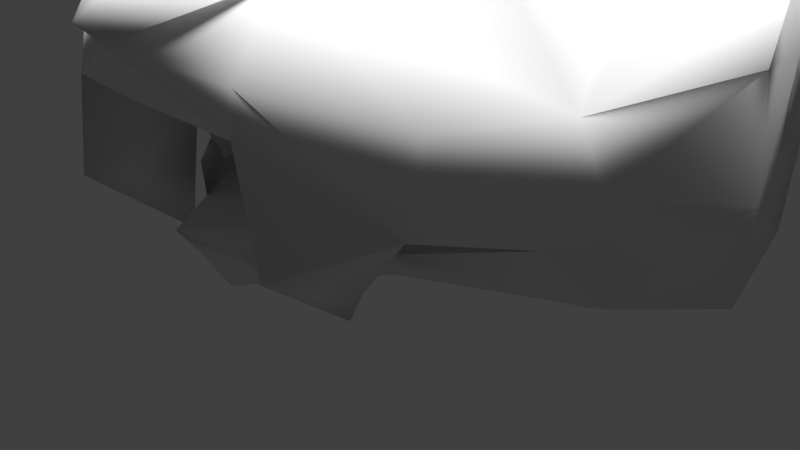 # Source: WolfBrown.blend  (saved by Blender 2.77.0; exported with 4.5.12 LTS)
import bpy
from mathutils import Matrix  # noqa: F401  (used for matrix-valued properties, if any)

bpy.ops.wm.read_factory_settings(use_empty=True)
scene = bpy.context.scene
scene.name = 'Scene'

# ---- collections
col_collection_1 = bpy.data.collections.new('Collection 1'); scene.collection.children.link(col_collection_1)

# ---- materials (node trees are filled in below, after node groups)
mat_material = bpy.data.materials.new('Material')
mat_material.alpha_threshold = 0.0
mat_material.use_transparent_shadow = False
mat_material.roughness = 0.5
mat_material.line_color = (0.0, 0.0, 0.0, 1.0)

# ---- material node trees

# ---- world
world_world = bpy.data.worlds.new('World'); scene.world = world_world
world_world.color = (0.05088, 0.05088, 0.05088)
world_world.use_sun_shadow = False
world_world.sun_shadow_jitter_overblur = 0.0
world_world.cycles.sampling_method = 'MANUAL'

# ---- cameras
cam_camera = bpy.data.cameras.new('Camera')
cam_camera.clip_end = 100.0
cam_camera.lens = 35.0
cam_camera.sensor_width = 32.0
cam_camera.sensor_height = 18.0
cam_camera.ortho_scale = 7.314
cam_camera.dof.focus_distance = 0.0
cam_camera.dof.aperture_fstop = 128.0

# ---- lights
light_hemi_006 = bpy.data.lights.new('Hemi.006', 'SUN')
light_hemi_006.transmission_factor = 0.0
light_hemi_006.angle = 0.1993
light_hemi_006.energy = 1.0
light_hemi_006.shadow_buffer_clip_start = 0.5
light_hemi_006.shadow_soft_size = 0.1
light_hemi_006.shadow_cascade_max_distance = 1000.0
light_hemi_005 = bpy.data.lights.new('Hemi.005', 'SUN')
light_hemi_005.transmission_factor = 0.0
light_hemi_005.angle = 0.1993
light_hemi_005.energy = 1.0
light_hemi_005.shadow_buffer_clip_start = 0.5
light_hemi_005.shadow_soft_size = 0.1
light_hemi_005.shadow_cascade_max_distance = 1000.0
light_hemi_004 = bpy.data.lights.new('Hemi.004', 'SUN')
light_hemi_004.transmission_factor = 0.0
light_hemi_004.angle = 0.1993
light_hemi_004.energy = 1.0
light_hemi_004.shadow_buffer_clip_start = 0.5
light_hemi_004.shadow_soft_size = 0.1
light_hemi_004.shadow_cascade_max_distance = 1000.0
light_hemi_003 = bpy.data.lights.new('Hemi.003', 'SUN')
light_hemi_003.transmission_factor = 0.0
light_hemi_003.angle = 0.1993
light_hemi_003.energy = 1.0
light_hemi_003.shadow_buffer_clip_start = 0.5
light_hemi_003.shadow_soft_size = 0.1
light_hemi_003.shadow_cascade_max_distance = 1000.0
light_hemi_002 = bpy.data.lights.new('Hemi.002', 'SUN')
light_hemi_002.transmission_factor = 0.0
light_hemi_002.angle = 0.1993
light_hemi_002.energy = 1.0
light_hemi_002.shadow_buffer_clip_start = 0.5
light_hemi_002.shadow_soft_size = 0.1
light_hemi_002.shadow_cascade_max_distance = 1000.0
light_hemi_001 = bpy.data.lights.new('Hemi.001', 'SUN')
light_hemi_001.transmission_factor = 0.0
light_hemi_001.angle = 0.1993
light_hemi_001.energy = 1.0
light_hemi_001.shadow_buffer_clip_start = 0.5
light_hemi_001.shadow_soft_size = 0.1
light_hemi_001.shadow_cascade_max_distance = 1000.0
light_hemi = bpy.data.lights.new('Hemi', 'SUN')
light_hemi.transmission_factor = 0.0
light_hemi.angle = 0.1993
light_hemi.energy = 1.0
light_hemi.shadow_buffer_clip_start = 0.5
light_hemi.shadow_soft_size = 0.1
light_hemi.shadow_cascade_max_distance = 1000.0
light_lamp = bpy.data.lights.new('Lamp', 'POINT')
light_lamp.transmission_factor = 0.0
light_lamp.cutoff_distance = 30.0
light_lamp.energy = 100.0
light_lamp.shadow_buffer_clip_start = 1.001
light_lamp.shadow_soft_size = 0.1
light_lamp.shadow_maximum_resolution = 0.006
light_lamp.use_absolute_resolution = True

# ---- meshes
me_cube = bpy.data.meshes.new('Cube')
me_cube.from_pydata([(-2.052, 6.752, 0.6), (-1.358, -0.8863, 0.6), (-0.9, 0.1, 0.0), (-0.9, 5.53, 0.0), (-1.4, 5.03, -1.192e-07), (-1.4, 0.3, -1.192e-07), (-0.1875, -0.7012, 0.2), (-1.049, 7.605, 0.6), (-3.128, 3.368, 0.6), (-3.51, -0.0938, 0.7711), (-2.7, 3.03, -3.576e-07), (-2.7, 0.9, -3.576e-07), (-4.266, 1.051, 0.615), (-3.4, 1.9, -3.576e-07), (-0.9588, 1.877, 6.108), (-2.052, 5.735, 3.489), (-4.287, 1.023, 3.7), (-1.491, 4.42, 4.634), (-1.248, -0.7306, 4.8), (-4.228, 0.9946, 3.1), (-1.509, -2.254, 3.97), (-1.012, -1.659, 2.411), (-1.206, 6.209, 3.939), (-1.278, -1.331, 1.3), (-1.563, -1.066, 1.0), (-3.396, -0.6023, 2.846), (-3.228, 3.081, 3.865), (-2.721, -1.797, 2.834), (-2.209, 6.927, 1.507), (-1.461, -0.3609, 1.5), (-0.1875, -0.7012, 1.3), (-3.541, 3.29, 1.468), (-3.093, -0.5681, 1.437), (-4.321, 1.077, 1.745), (-2.78, 0.2971, 4.099), (-1.254, -1.697, 1.254), (-3.166, 1.372, 4.653), (-0.5276, -1.991, 1.3), (-3.659, -0.5126, 2.161), (-2.472, -1.78, 1.725), (-1.322, 4.525, 4.872), (-1.733, -1.431, 4.109), (-1.414, -2.803, 2.691), (-1.372, -2.713, 3.13), (-0.6146, -1.968, 1.686), (-2.152, -2.017, 1.175), (-1.14, -1.506, 1.686), (-0.8197, -1.61, 1.73), (-0.8207, -1.48, 1.363), (-1.067, -0.5276, 2.4), (-0.6829, 3.476, 5.739), (-0.768, 0.1017, 5.751), (-2.109, 1.398, 5.751), (-2.154, 2.265, 5.619), (-1.639, 0.5719, 5.751), (-1.738, -2.846, 1.429), (-3.125, 0.1507, 3.641), (-2.953, 0.9534, 4.3), (-2.444, 1.012, 4.851), (-1.618, 0.1893, 5.288), (-2.484, -0.5493, 3.857), (-3.115, 0.2621, 4.086), (-2.834, 0.2631, 4.559), (-2.401, 0.05044, 4.932), (-1.46, -0.8579, 4.751), (-1.737, -1.299, 4.258), (-2.922, 0.6921, 4.452), (-2.473, 0.763, 4.84), (-1.767, 0.03957, 5.138), (-0.5264, -1.396, 4.418), (-2.438, -0.5185, 4.175), (-2.253, -0.4903, 4.659), (-0.7276, -2.191, 0.95), (-1.512, -1.662, 0.4213), (-1.294, 7.071, 2.815), (-3.987, 2.188, 2.956), (-3.174, 4.641, 3.148), (-2.288, 7.155, 0.6163), (-1.45, 7.839, 0.692), (-3.66, 3.395, 0.4503), (-1.4, 7.97, 0.9792), (-1.653, 4.503, 4.783), (-3.699, 3.318, 1.744), (-3.896, 3.436, 2.985), (-1.943, 3.306, 5.434), (-2.668, 3.751, 4.623), (-3.1, 4.652, 3.276), (-2.178, 5.562, 3.688), (-1.118, 6.141, 4.106), (-1.439, 7.195, 2.915), (-1.538, 8.212, 1.133), (-2.317, 6.929, 1.803), (-2.587, 6.67, 1.685), (-0.6998, 3.346, 5.916), (-2.453, 2.002, 5.334), (-2.575, 2.261, 5.136), (-1.18, -0.721, 5.026), (-2.852, 3.531, 4.373), (-3.057, 2.334, 4.551), (-3.368, 2.153, 4.121), (-2.341, 2.337, 5.571), (-2.311, 1.753, 5.66), (-3.231, 1.668, 4.642), (-3.3, 2.313, 4.421), (-2.542, 2.16, 5.379), (-2.687, 3.336, 4.901), (-2.625, 2.334, 5.246), (-3.151, 2.371, 4.568), (-3.379, 2.239, 4.253), (-3.002, 3.245, 4.438), (2.052, 6.752, 0.6), (1.358, -0.8863, 0.6), (0.9, 0.1, 0.0), (0.9, 5.53, 0.0), (1.4, 5.03, -1.192e-07), (1.4, 0.3, -1.192e-07), (0.1875, -0.7012, 0.2), (1.049, 7.605, 0.6), (3.128, 3.368, 0.6), (3.51, -0.0938, 0.7711), (2.7, 3.03, -3.576e-07), (2.7, 0.9, -3.576e-07), (4.266, 1.051, 0.615), (3.4, 1.9, -3.576e-07), (0.9588, 1.877, 6.108), (2.052, 5.735, 3.489), (4.287, 1.023, 3.7), (1.491, 4.42, 4.634), (1.248, -0.7306, 4.8), (4.228, 0.9946, 3.1), (1.509, -2.254, 3.97), (1.012, -1.659, 2.411), (1.206, 6.209, 3.939), (1.278, -1.331, 1.3), (1.563, -1.066, 1.0), (3.396, -0.6023, 2.846), (3.228, 3.081, 3.865), (2.721, -1.797, 2.834), (2.209, 6.927, 1.507), (1.461, -0.3609, 1.5), (0.1875, -0.7012, 1.3), (3.541, 3.29, 1.468), (3.093, -0.5681, 1.437), (4.321, 1.077, 1.745), (2.78, 0.2971, 4.099), (1.254, -1.697, 1.254), (3.166, 1.372, 4.653), (0.5276, -1.991, 1.3), (3.659, -0.5126, 2.161), (2.472, -1.78, 1.725), (1.322, 4.525, 4.872), (1.733, -1.431, 4.109), (1.414, -2.803, 2.691), (1.372, -2.713, 3.13), (0.6146, -1.968, 1.686), (2.152, -2.017, 1.175), (1.14, -1.506, 1.686), (0.8197, -1.61, 1.73), (0.8207, -1.48, 1.363), (1.067, -0.5276, 2.4), (0.6829, 3.476, 5.739), (0.768, 0.1017, 5.751), (2.109, 1.398, 5.751), (2.154, 2.265, 5.619), (1.639, 0.5719, 5.751), (1.738, -2.846, 1.429), (3.125, 0.1507, 3.641), (2.953, 0.9534, 4.3), (2.444, 1.012, 4.851), (1.618, 0.1893, 5.288), (2.484, -0.5493, 3.857), (3.115, 0.2621, 4.086), (2.834, 0.2631, 4.559), (2.401, 0.05044, 4.932), (1.46, -0.8579, 4.751), (1.737, -1.299, 4.258), (2.922, 0.6921, 4.452), (2.473, 0.763, 4.84), (1.767, 0.03957, 5.138), (0.5264, -1.396, 4.418), (2.438, -0.5185, 4.175), (2.253, -0.4903, 4.659), (0.7276, -2.191, 0.95), (1.512, -1.662, 0.4213), (1.294, 7.071, 2.815), (3.987, 2.188, 2.956), (3.174, 4.641, 3.148), (2.288, 7.155, 0.6163), (1.45, 7.839, 0.692), (3.66, 3.395, 0.4503), (0.0, 6.743, 3.704), (1.4, 7.97, 0.9792), (0.0, 5.232, -5.679e-09), (0.0, -0.1, 0.0), (0.0, 7.854, 0.6), (0.0, -0.7612, 0.2), (0.0, -2.121, 0.4), (0.0, 1.334, 6.108), (0.0, 6.902, 3.536), (0.0, -2.661, 4.029), (0.0, 5.724, 4.732), (0.0, 8.015, 1.572), (0.0, -0.7612, 1.3), (1.653, 4.503, 4.783), (3.699, 3.318, 1.744), (0.0, -0.8598, 4.851), (0.0, -2.694, 1.3), (0.0, -2.451, 0.95), (0.0, -3.16, 3.325), (3.896, 3.436, 2.985), (0.0, 2.649, 6.216), (0.0, -3.028, 2.817), (1.943, 3.306, 5.434), (2.668, 3.751, 4.623), (0.0, -0.6746, 2.5), (0.0, -1.835, 2.531), (3.1, 4.652, 3.276), (2.178, 5.562, 3.688), (0.0, -0.03983, 5.751), (0.0, 4.344, 5.739), (0.0, 5.288, 5.232), (0.0, -1.318, 4.32), (0.0, 5.875, 4.6), (0.0, 7.954, 1.812), (0.0, -3.392, 3.57), (1.118, 6.141, 4.106), (0.0, 8.083, 0.5745), (1.439, 7.195, 2.915), (1.538, 8.212, 1.133), (2.317, 6.929, 1.803), (2.587, 6.67, 1.685), (0.6998, 3.346, 5.916), (0.0, 4.235, 5.916), (2.453, 2.002, 5.334), (2.575, 2.261, 5.136), (1.18, -0.721, 5.026), (2.852, 3.531, 4.373), (3.057, 2.334, 4.551), (3.368, 2.153, 4.121), (2.341, 2.337, 5.571), (2.311, 1.753, 5.66), (3.231, 1.668, 4.642), (3.3, 2.313, 4.421), (2.542, 2.16, 5.379), (2.687, 3.336, 4.901), (2.625, 2.334, 5.246), (3.151, 2.371, 4.568), (3.379, 2.239, 4.253), (3.002, 3.245, 4.438)], [], [(192, 193, 2, 3), (33, 32, 38), (10, 11, 13), (193, 195, 6, 2), (7, 3, 4, 0), (194, 192, 3, 7), (2, 6, 1, 5), (3, 2, 5, 4), (5, 1, 9, 11), (1, 196, 72), (4, 5, 11, 10), (0, 4, 10, 8), (72, 207, 206, 37), (8, 10, 13, 12), (11, 9, 12, 13), (89, 91, 15, 22), (7, 0, 77, 78), (23, 37, 44, 46), (23, 48, 29), (48, 23, 46, 47), (30, 29, 48), (32, 24, 29), (48, 37, 30), (17, 222, 88), (24, 72, 37, 23), (44, 47, 46), (21, 215, 211, 42), (25, 38, 27), (42, 211, 208, 43), (43, 208, 20), (27, 43, 20), (39, 42, 43, 27), (39, 45, 55), (41, 221, 69, 65), (33, 38, 19), (19, 38, 25, 16), (76, 31, 82), (6, 195, 196), (76, 26, 86), (29, 24, 23), (22, 15, 17), (25, 27, 20, 60), (22, 17, 88), (84, 17, 81), (202, 30, 37, 206), (26, 16, 99), (16, 25, 56, 57, 36), (221, 18, 64, 69), (1, 6, 196), (198, 22, 88, 190), (36, 57, 58), (29, 30, 49), (37, 48, 47, 44), (18, 205, 96), (56, 34, 62, 61), (17, 50, 40), (30, 202, 214, 49), (232, 93, 14, 210), (9, 1, 24, 32), (29, 49, 21, 39), (32, 29, 39), (49, 214, 215, 21), (53, 52, 14), (50, 53, 14), (51, 218, 197, 14), (50, 14, 93), (54, 51, 14), (52, 54, 14), (0, 8, 79, 77), (82, 75, 83), (18, 221, 205), (20, 221, 41), (18, 59, 68, 64), (59, 58, 67, 68), (221, 20, 199), (60, 20, 41), (60, 34, 56), (56, 25, 60), (65, 69, 64), (62, 71, 63), (63, 71, 68), (67, 66, 62, 63), (66, 61, 62), (68, 67, 63), (62, 70, 71), (34, 60, 70, 62), (57, 56, 61, 66), (58, 57, 66, 67), (194, 7, 78, 226), (71, 65, 64), (68, 71, 64), (71, 70, 65), (89, 22, 198, 223), (196, 207, 72), (35, 55, 73), (21, 42, 55, 35), (42, 39, 55), (39, 21, 35, 45), (55, 45, 73), (45, 35, 73), (41, 65, 70, 60), (38, 32, 39, 27), (20, 208, 224), (20, 224, 199), (80, 28, 90), (8, 12, 79), (33, 19, 75), (201, 90, 74), (90, 28, 74), (28, 31, 92), (201, 74, 89, 223), (26, 75, 19, 16), (220, 40, 50, 219), (222, 17, 40, 200), (12, 9, 33), (226, 78, 80, 201), (210, 14, 197), (77, 79, 31, 28), (78, 77, 28, 80), (79, 12, 33, 31), (75, 31, 33), (32, 33, 9), (72, 24, 1), (26, 99, 97), (76, 28, 92), (85, 87, 26, 97), (28, 76, 91), (190, 88, 222), (31, 75, 82), (74, 28, 91, 89), (85, 84, 81), (94, 52, 101, 104), (87, 86, 26), (91, 76, 15), (201, 80, 90), (87, 85, 81), (83, 75, 26), (219, 50, 93, 232), (200, 40, 220), (26, 76, 83), (82, 83, 76), (53, 50, 84), (92, 31, 76), (98, 97, 109, 107), (84, 50, 17), (17, 15, 87, 81), (36, 94, 95, 98), (15, 76, 86, 87), (85, 95, 106, 105), (85, 53, 84), (95, 85, 98), (101, 100, 104), (96, 205, 218, 51), (36, 58, 59, 54, 52), (59, 96, 51, 54), (59, 18, 96), (95, 94, 104, 106), (94, 36, 52), (97, 99, 108, 109), (53, 85, 105, 100), (97, 98, 85), (52, 53, 100, 101), (100, 105, 106), (36, 99, 16), (103, 108, 102), (106, 104, 100), (107, 103, 102), (103, 109, 108), (107, 109, 103), (99, 36, 102, 108), (36, 98, 107, 102), (192, 113, 112, 193), (143, 148, 142), (120, 123, 121), (193, 112, 116, 195), (117, 110, 114, 113), (194, 117, 113, 192), (112, 115, 111, 116), (113, 114, 115, 112), (115, 121, 119, 111), (111, 182, 196), (114, 120, 121, 115), (110, 118, 120, 114), (182, 147, 206, 207), (118, 122, 123, 120), (121, 123, 122, 119), (227, 132, 125, 229), (117, 188, 187, 110), (133, 156, 154, 147), (133, 139, 158), (158, 157, 156, 133), (140, 158, 139), (142, 139, 134), (158, 140, 147), (127, 225, 222), (134, 133, 147, 182), (154, 156, 157), (131, 152, 211, 215), (135, 137, 148), (152, 153, 208, 211), (153, 130, 208), (137, 130, 153), (149, 137, 153, 152), (149, 165, 155), (151, 175, 179, 221), (143, 129, 148), (129, 126, 135, 148), (186, 204, 141), (116, 196, 195), (186, 216, 136), (139, 133, 134), (132, 127, 125), (135, 170, 130, 137), (132, 225, 127), (212, 203, 127), (202, 206, 147, 140), (136, 238, 126), (126, 146, 167, 166, 135), (221, 179, 174, 128), (111, 196, 116), (198, 190, 225, 132), (146, 168, 167), (139, 159, 140), (147, 154, 157, 158), (128, 235, 205), (166, 171, 172, 144), (127, 150, 160), (140, 159, 214, 202), (232, 210, 124, 231), (119, 142, 134, 111), (139, 149, 131, 159), (142, 149, 139), (159, 131, 215, 214), (163, 124, 162), (160, 124, 163), (161, 124, 197, 218), (160, 231, 124), (164, 124, 161), (162, 124, 164), (110, 187, 189, 118), (204, 209, 185), (128, 205, 221), (130, 151, 221), (128, 174, 178, 169), (169, 178, 177, 168), (221, 199, 130), (170, 151, 130), (170, 166, 144), (166, 170, 135), (175, 174, 179), (172, 173, 181), (173, 178, 181), (177, 173, 172, 176), (176, 172, 171), (178, 173, 177), (172, 181, 180), (144, 172, 180, 170), (167, 176, 171, 166), (168, 177, 176, 167), (194, 226, 188, 117), (181, 174, 175), (178, 174, 181), (181, 175, 180), (227, 223, 198, 132), (196, 182, 207), (145, 183, 165), (131, 145, 165, 152), (152, 165, 149), (149, 155, 145, 131), (165, 183, 155), (155, 183, 145), (151, 170, 180, 175), (148, 137, 149, 142), (130, 224, 208), (130, 199, 224), (191, 228, 138), (118, 189, 122), (143, 185, 129), (201, 184, 228), (228, 184, 138), (138, 230, 141), (201, 223, 227, 184), (136, 126, 129, 185), (220, 219, 160, 150), (222, 200, 150, 127), (122, 143, 119), (226, 201, 191, 188), (210, 197, 124), (187, 138, 141, 189), (188, 191, 138, 187), (189, 141, 143, 122), (185, 143, 141), (142, 119, 143), (182, 111, 134), (136, 236, 238), (186, 230, 138), (213, 236, 136, 217), (138, 229, 186), (190, 222, 225), (141, 204, 185), (184, 227, 229, 138), (213, 203, 212), (233, 243, 240, 162), (217, 136, 216), (229, 125, 186), (201, 228, 191), (217, 203, 213), (209, 136, 185), (219, 232, 231, 160), (200, 220, 150), (136, 209, 186), (204, 186, 209), (163, 212, 160), (230, 186, 141), (237, 246, 248, 236), (212, 127, 160), (127, 203, 217, 125), (146, 237, 234, 233), (125, 217, 216, 186), (213, 244, 245, 234), (213, 212, 163), (234, 237, 213), (240, 243, 239), (235, 161, 218, 205), (146, 162, 164, 169, 168), (169, 164, 161, 235), (169, 235, 128), (234, 245, 243, 233), (233, 162, 146), (236, 248, 247, 238), (163, 239, 244, 213), (236, 213, 237), (162, 240, 239, 163), (239, 245, 244), (146, 126, 238), (242, 241, 247), (245, 239, 243), (246, 241, 242), (242, 247, 248), (246, 242, 248), (238, 247, 241, 146), (146, 241, 246, 237)])
me_cube.polygons.foreach_set('use_smooth', [True] * 342)
_uv = me_cube.uv_layers.new(name='UVMap')
_uv.uv.foreach_set('vector', [0.1631, 0.5789, 0.1631, 0.5789, 0.1631, 0.5789, 0.1631, 0.5789, 0.1631, 0.579, 0.1631, 0.579, 0.1631, 0.579, 0.1631, 0.5789, 0.1631, 0.5789, 0.1631, 0.5789, 0.1631, 0.5789, 0.1631, 0.5789, 0.1631, 0.5789, 0.1631, 0.5789, 0.1631, 0.5789, 0.1631, 0.5789, 0.1631, 0.5789, 0.1631, 0.5789, 0.1631, 0.5789, 0.1631, 0.5789, 0.1631, 0.5789, 0.1631, 0.5789, 0.1631, 0.5789, 0.1631, 0.5789, 0.1631, 0.5789, 0.1631, 0.5789, 0.1631, 0.5789, 0.1631, 0.5789, 0.1631, 0.5789, 0.1631, 0.5789, 0.1631, 0.5789, 0.1631, 0.5789, 0.1631, 0.5789, 0.1631, 0.5789, 0.1631, 0.5789, 0.1631, 0.5789, 0.1631, 0.5789, 0.1631, 0.5789, 0.1631, 0.5789, 0.1631, 0.5789, 0.1631, 0.5789, 0.1631, 0.5789, 0.1631, 0.5789, 0.1631, 0.5789, 0.1631, 0.5789, 0.1631, 0.5789, 0.1631, 0.5789, 0.1631, 0.5789, 0.1631, 0.5789, 0.1631, 0.5789, 0.1631, 0.5789, 0.1631, 0.5789, 0.1631, 0.5789, 0.1631, 0.5789, 0.1631, 0.5789, 0.1631, 0.5789, 0.1631, 0.5789, 0.1631, 0.579, 0.1631, 0.579, 0.1631, 0.579, 0.1631, 0.579, 0.1631, 0.5789, 0.1631, 0.5789, 0.1631, 0.5789, 0.1631, 0.5789, 0.03968, 0.6134, 0.03967, 0.6134, 0.03968, 0.6134, 0.03968, 0.6134, 0.8313, 0.9872, 0.8313, 0.9872, 0.8313, 0.9872, 0.03968, 0.6134, 0.03968, 0.6134, 0.03968, 0.6134, 0.03968, 0.6134, 0.8313, 0.9872, 0.8313, 0.9872, 0.8313, 0.9872, 0.831, 0.988, 0.831, 0.988, 0.831, 0.988, 0.3561, 0.9108, 0.356, 0.9108, 0.3561, 0.9108, 0.1631, 0.579, 0.1631, 0.579, 0.1631, 0.579, 0.1631, 0.5789, 0.1631, 0.5789, 0.1631, 0.5789, 0.1631, 0.5789, 0.03968, 0.6134, 0.03968, 0.6134, 0.03968, 0.6134, 0.8311, 0.987, 0.8311, 0.987, 0.8311, 0.987, 0.8311, 0.987, 0.1631, 0.579, 0.1631, 0.579, 0.1631, 0.579, 0.1631, 0.579, 0.1631, 0.579, 0.1631, 0.579, 0.1631, 0.579, 0.1631, 0.579, 0.1631, 0.579, 0.1631, 0.579, 0.1631, 0.579, 0.1631, 0.579, 0.1631, 0.579, 0.1631, 0.579, 0.1631, 0.579, 0.1631, 0.579, 0.1631, 0.579, 0.0397, 0.6134, 0.03971, 0.6134, 0.03971, 0.6134, 0.2617, 0.6307, 0.2617, 0.6307, 0.2617, 0.6307, 0.2617, 0.6307, 0.1631, 0.579, 0.1631, 0.579, 0.1631, 0.579, 0.1631, 0.579, 0.1631, 0.579, 0.1631, 0.579, 0.1631, 0.579, 0.268, 0.6267, 0.268, 0.6267, 0.268, 0.6267, 0.1631, 0.5789, 0.1631, 0.5789, 0.1631, 0.5789, 0.268, 0.6267, 0.268, 0.6267, 0.268, 0.6267, 0.1631, 0.5789, 0.1631, 0.5789, 0.1631, 0.5789, 0.1631, 0.579, 0.1631, 0.579, 0.1631, 0.579, 0.1631, 0.579, 0.1631, 0.579, 0.1631, 0.579, 0.1631, 0.579, 0.268, 0.6267, 0.268, 0.6267, 0.268, 0.6267, 0.268, 0.6267, 0.268, 0.6267, 0.268, 0.6267, 0.3561, 0.9108, 0.3561, 0.9108, 0.356, 0.9108, 0.356, 0.9108, 0.1631, 0.579, 0.1631, 0.579, 0.1631, 0.579, 0.1631, 0.579, 0.1631, 0.579, 0.1631, 0.579, 0.1631, 0.579, 0.1631, 0.579, 0.2617, 0.6307, 0.2617, 0.6308, 0.2617, 0.6308, 0.2617, 0.6307, 0.1631, 0.5789, 0.1631, 0.5789, 0.1631, 0.5789, 0.268, 0.6267, 0.268, 0.6267, 0.268, 0.6267, 0.268, 0.6267, 0.1631, 0.579, 0.1631, 0.579, 0.1631, 0.579, 0.8313, 0.9872, 0.8313, 0.9872, 0.8313, 0.9872, 0.03967, 0.6134, 0.03968, 0.6134, 0.03968, 0.6134, 0.03968, 0.6134, 0.2751, 0.6259, 0.2751, 0.6259, 0.2751, 0.6259, 0.2617, 0.6307, 0.2617, 0.6307, 0.2617, 0.6308, 0.2617, 0.6307, 0.268, 0.6267, 0.268, 0.6267, 0.268, 0.6267, 0.8313, 0.9872, 0.8313, 0.9872, 0.8313, 0.9872, 0.8313, 0.9872, 0.1631, 0.579, 0.1631, 0.579, 0.1631, 0.579, 0.1631, 0.579, 0.1631, 0.5789, 0.1631, 0.5789, 0.1631, 0.5789, 0.1631, 0.5789, 0.8313, 0.9872, 0.8313, 0.9872, 0.8313, 0.9872, 0.8313, 0.9872, 0.8303, 0.9878, 0.8303, 0.9877, 0.8303, 0.9878, 0.8313, 0.9872, 0.8313, 0.9872, 0.8313, 0.9872, 0.8313, 0.9872, 0.1631, 0.579, 0.1631, 0.579, 0.1631, 0.579, 0.1631, 0.579, 0.1631, 0.579, 0.1631, 0.579, 0.1631, 0.579, 0.1631, 0.579, 0.1631, 0.579, 0.1631, 0.579, 0.268, 0.6267, 0.268, 0.6267, 0.268, 0.6267, 0.1631, 0.579, 0.1631, 0.579, 0.1631, 0.579, 0.1631, 0.579, 0.1631, 0.579, 0.1631, 0.579, 0.1631, 0.5789, 0.1631, 0.5789, 0.1631, 0.5789, 0.1631, 0.5789, 0.1631, 0.579, 0.1631, 0.579, 0.1631, 0.579, 0.1631, 0.579, 0.1631, 0.579, 0.1631, 0.579, 0.1631, 0.579, 0.1631, 0.579, 0.1631, 0.579, 0.2617, 0.6308, 0.2617, 0.6308, 0.2617, 0.6308, 0.2617, 0.6308, 0.2617, 0.6308, 0.2617, 0.6308, 0.2617, 0.6308, 0.2617, 0.6308, 0.1631, 0.579, 0.1631, 0.579, 0.1631, 0.579, 0.1631, 0.579, 0.1631, 0.579, 0.1631, 0.579, 0.1631, 0.579, 0.1631, 0.579, 0.1631, 0.579, 0.1631, 0.579, 0.1631, 0.579, 0.1631, 0.579, 0.08101, 0.5408, 0.08101, 0.5408, 0.08101, 0.5408, 0.081, 0.5408, 0.081, 0.5408, 0.081, 0.5408, 0.081, 0.5408, 0.081, 0.5408, 0.081, 0.5408, 0.081, 0.5408, 0.081, 0.5408, 0.081, 0.5408, 0.081, 0.5408, 0.081, 0.5408, 0.081, 0.5408, 0.081, 0.5408, 0.081, 0.5408, 0.081, 0.5408, 0.081, 0.5408, 0.08089, 0.5406, 0.08089, 0.5406, 0.08089, 0.5406, 0.2617, 0.6307, 0.2617, 0.6307, 0.2617, 0.6307, 0.2617, 0.6308, 0.2617, 0.6308, 0.2617, 0.6307, 0.2617, 0.6307, 0.2617, 0.6308, 0.2617, 0.6308, 0.2617, 0.6308, 0.2617, 0.6308, 0.2617, 0.6308, 0.1631, 0.5789, 0.1631, 0.5789, 0.1631, 0.5789, 0.1631, 0.5789, 0.08089, 0.5406, 0.08089, 0.5406, 0.08089, 0.5406, 0.081, 0.5408, 0.081, 0.5408, 0.08101, 0.5408, 0.081, 0.5408, 0.081, 0.5408, 0.08101, 0.5408, 0.1631, 0.579, 0.1631, 0.579, 0.1631, 0.579, 0.1631, 0.579, 0.1631, 0.5789, 0.1631, 0.5789, 0.1631, 0.5789, 0.03971, 0.6134, 0.03971, 0.6134, 0.03971, 0.6134, 0.03972, 0.6134, 0.03973, 0.6134, 0.03971, 0.6134, 0.03971, 0.6134, 0.03973, 0.6134, 0.03971, 0.6134, 0.03971, 0.6134, 0.0397, 0.6134, 0.03972, 0.6134, 0.03971, 0.6134, 0.03971, 0.6134, 0.03971, 0.6134, 0.03971, 0.6134, 0.03971, 0.6134, 0.03971, 0.6134, 0.03971, 0.6134, 0.03971, 0.6134, 0.2617, 0.6307, 0.2617, 0.6307, 0.2617, 0.6307, 0.2617, 0.6307, 0.1631, 0.579, 0.1631, 0.579, 0.1631, 0.579, 0.1631, 0.579, 0.1712, 0.6104, 0.1713, 0.6104, 0.1713, 0.6104, 0.2626, 0.628, 0.2626, 0.628, 0.2626, 0.628, 0.268, 0.6267, 0.268, 0.6267, 0.268, 0.6267, 0.1631, 0.5789, 0.1631, 0.5789, 0.1631, 0.5789, 0.1631, 0.579, 0.1631, 0.579, 0.1631, 0.579, 0.1631, 0.5789, 0.1631, 0.5789, 0.1631, 0.5789, 0.1631, 0.5789, 0.1631, 0.5789, 0.1631, 0.5789, 0.2679, 0.6266, 0.2679, 0.6266, 0.2679, 0.6266, 0.268, 0.6267, 0.268, 0.6267, 0.268, 0.6267, 0.268, 0.6267, 0.1631, 0.579, 0.1631, 0.579, 0.1631, 0.579, 0.1631, 0.579, 0.1631, 0.579, 0.1631, 0.579, 0.1631, 0.579, 0.1631, 0.579, 0.268, 0.6267, 0.268, 0.6267, 0.268, 0.6267, 0.268, 0.6267, 0.1631, 0.5789, 0.1631, 0.5789, 0.1631, 0.5789, 0.1631, 0.5789, 0.1631, 0.5789, 0.1631, 0.5789, 0.1631, 0.5789, 0.1631, 0.579, 0.1631, 0.579, 0.1631, 0.579, 0.1631, 0.5789, 0.1631, 0.5789, 0.1631, 0.5789, 0.1631, 0.5789, 0.1631, 0.5789, 0.1631, 0.5789, 0.1631, 0.5789, 0.1631, 0.5789, 0.1631, 0.5789, 0.1631, 0.5789, 0.1631, 0.5789, 0.1631, 0.5789, 0.1631, 0.5789, 0.1631, 0.5789, 0.1631, 0.5789, 0.1631, 0.5789, 0.1631, 0.5789, 0.1631, 0.5789, 0.1631, 0.5789, 0.1631, 0.5789, 0.1631, 0.5789, 0.1631, 0.579, 0.1631, 0.579, 0.1631, 0.579, 0.2679, 0.6266, 0.2679, 0.6266, 0.2679, 0.6266, 0.1631, 0.579, 0.1631, 0.579, 0.1631, 0.579, 0.1631, 0.579, 0.268, 0.6267, 0.268, 0.6267, 0.268, 0.6267, 0.1631, 0.579, 0.1631, 0.579, 0.1631, 0.579, 0.268, 0.6267, 0.268, 0.6267, 0.268, 0.6267, 0.268, 0.6267, 0.268, 0.6267, 0.268, 0.6267, 0.268, 0.6267, 0.1631, 0.579, 0.1631, 0.579, 0.1631, 0.579, 0.2675, 0.6285, 0.2675, 0.6285, 0.2675, 0.6285, 0.2675, 0.6285, 0.1631, 0.579, 0.1631, 0.579, 0.1631, 0.579, 0.1631, 0.579, 0.1631, 0.579, 0.1631, 0.579, 0.268, 0.6267, 0.268, 0.6267, 0.268, 0.6267, 0.1631, 0.579, 0.1631, 0.579, 0.1631, 0.579, 0.1631, 0.579, 0.1631, 0.579, 0.1631, 0.579, 0.268, 0.6267, 0.268, 0.6267, 0.268, 0.6267, 0.268, 0.6267, 0.1631, 0.579, 0.1631, 0.579, 0.1631, 0.579, 0.1631, 0.579, 0.1631, 0.579, 0.1631, 0.579, 0.1631, 0.579, 0.1631, 0.579, 0.1631, 0.579, 0.1631, 0.579, 0.1631, 0.579, 0.1631, 0.579, 0.1631, 0.5789, 0.1631, 0.5789, 0.1631, 0.5789, 0.2659, 0.6012, 0.2659, 0.6012, 0.2659, 0.6012, 0.2659, 0.6012, 0.1631, 0.579, 0.1631, 0.579, 0.1631, 0.579, 0.268, 0.6267, 0.268, 0.6267, 0.268, 0.6267, 0.268, 0.6267, 0.1631, 0.579, 0.1631, 0.579, 0.1631, 0.579, 0.1631, 0.579, 0.268, 0.6267, 0.268, 0.6267, 0.268, 0.6267, 0.268, 0.6267, 0.2675, 0.6285, 0.2675, 0.6285, 0.2675, 0.6285, 0.2675, 0.6285, 0.1631, 0.579, 0.1631, 0.579, 0.1631, 0.579, 0.1631, 0.579, 0.1631, 0.579, 0.1631, 0.579, 0.1307, 0.5921, 0.1307, 0.5921, 0.1307, 0.5921, 0.1631, 0.579, 0.1631, 0.579, 0.1631, 0.579, 0.1631, 0.579, 0.1631, 0.579, 0.1631, 0.579, 0.1631, 0.579, 0.1631, 0.579, 0.1631, 0.579, 0.1631, 0.579, 0.1631, 0.579, 0.1631, 0.579, 0.1631, 0.579, 0.2751, 0.6258, 0.2751, 0.6258, 0.2751, 0.6258, 0.2675, 0.6285, 0.2675, 0.6285, 0.2675, 0.6285, 0.2675, 0.6285, 0.1631, 0.579, 0.1631, 0.579, 0.1631, 0.579, 0.2659, 0.6012, 0.2659, 0.6012, 0.2659, 0.6012, 0.2659, 0.6012, 0.2675, 0.6285, 0.2675, 0.6285, 0.2675, 0.6285, 0.2675, 0.6285, 0.1631, 0.579, 0.1631, 0.579, 0.1631, 0.579, 0.2675, 0.6285, 0.2675, 0.6285, 0.2675, 0.6285, 0.2675, 0.6285, 0.1307, 0.5921, 0.1307, 0.5921, 0.1307, 0.5921, 0.1631, 0.579, 0.1631, 0.579, 0.1631, 0.579, 0.1307, 0.5921, 0.1307, 0.5921, 0.1307, 0.5921, 0.1307, 0.5921, 0.1307, 0.5921, 0.1307, 0.5921, 0.1307, 0.5921, 0.1307, 0.5921, 0.1307, 0.5921, 0.1307, 0.5921, 0.1307, 0.5921, 0.1307, 0.5921, 0.1307, 0.5921, 0.1307, 0.5921, 0.1307, 0.5921, 0.2659, 0.6012, 0.2659, 0.6012, 0.2659, 0.6012, 0.2659, 0.6012, 0.2659, 0.6012, 0.2659, 0.6012, 0.2659, 0.6012, 0.2659, 0.6012, 0.1631, 0.5789, 0.1631, 0.5789, 0.1631, 0.5789, 0.1631, 0.5789, 0.1631, 0.579, 0.1631, 0.579, 0.1631, 0.579, 0.1631, 0.5789, 0.1631, 0.5789, 0.1631, 0.5789, 0.1631, 0.5789, 0.1631, 0.5789, 0.1631, 0.5789, 0.1631, 0.5789, 0.1631, 0.5789, 0.1631, 0.5789, 0.1631, 0.5789, 0.1631, 0.5789, 0.1631, 0.5789, 0.1631, 0.5789, 0.1631, 0.5789, 0.1631, 0.5789, 0.1631, 0.5789, 0.1631, 0.5789, 0.1631, 0.5789, 0.1631, 0.5789, 0.1631, 0.5789, 0.1631, 0.5789, 0.1631, 0.5789, 0.1631, 0.5789, 0.1631, 0.5789, 0.1631, 0.5789, 0.1631, 0.5789, 0.1631, 0.5789, 0.1631, 0.5789, 0.1631, 0.5789, 0.1631, 0.5789, 0.1631, 0.5789, 0.1631, 0.5789, 0.1631, 0.5789, 0.1631, 0.5789, 0.1631, 0.5789, 0.1631, 0.5789, 0.1631, 0.5789, 0.1631, 0.5789, 0.1631, 0.5789, 0.1631, 0.5789, 0.1631, 0.5789, 0.1631, 0.5789, 0.1631, 0.5789, 0.1631, 0.5789, 0.1631, 0.5789, 0.1631, 0.5789, 0.1631, 0.5789, 0.1631, 0.5789, 0.1631, 0.5789, 0.1631, 0.5789, 0.1631, 0.579, 0.1631, 0.579, 0.1631, 0.579, 0.1631, 0.579, 0.1631, 0.5789, 0.1631, 0.5789, 0.1631, 0.5789, 0.1631, 0.5789, 0.03968, 0.6134, 0.03968, 0.6134, 0.03968, 0.6134, 0.03967, 0.6134, 0.8313, 0.9872, 0.8313, 0.9872, 0.8313, 0.9872, 0.03968, 0.6134, 0.03968, 0.6134, 0.03968, 0.6134, 0.03968, 0.6134, 0.8313, 0.9872, 0.8313, 0.9872, 0.8313, 0.9872, 0.831, 0.988, 0.831, 0.988, 0.831, 0.988, 0.3561, 0.9108, 0.3561, 0.9108, 0.356, 0.9108, 0.1631, 0.579, 0.1631, 0.579, 0.1631, 0.579, 0.1631, 0.5789, 0.1631, 0.5789, 0.1631, 0.5789, 0.1631, 0.5789, 0.03968, 0.6134, 0.03968, 0.6134, 0.03968, 0.6134, 0.8311, 0.987, 0.8311, 0.987, 0.8311, 0.987, 0.8311, 0.987, 0.1631, 0.579, 0.1631, 0.579, 0.1631, 0.579, 0.1631, 0.579, 0.1631, 0.579, 0.1631, 0.579, 0.1631, 0.579, 0.1631, 0.579, 0.1631, 0.579, 0.1631, 0.579, 0.1631, 0.579, 0.1631, 0.579, 0.1631, 0.579, 0.1631, 0.579, 0.1631, 0.579, 0.1631, 0.579, 0.1631, 0.579, 0.0397, 0.6134, 0.03971, 0.6134, 0.03971, 0.6134, 0.2617, 0.6307, 0.2617, 0.6307, 0.2617, 0.6307, 0.2617, 0.6307, 0.1631, 0.579, 0.1631, 0.579, 0.1631, 0.579, 0.1631, 0.579, 0.1631, 0.579, 0.1631, 0.579, 0.1631, 0.579, 0.268, 0.6267, 0.268, 0.6267, 0.268, 0.6267, 0.1631, 0.5789, 0.1631, 0.5789, 0.1631, 0.5789, 0.268, 0.6267, 0.268, 0.6267, 0.268, 0.6267, 0.1631, 0.5789, 0.1631, 0.5789, 0.1631, 0.5789, 0.1631, 0.579, 0.1631, 0.579, 0.1631, 0.579, 0.1631, 0.579, 0.1631, 0.579, 0.1631, 0.579, 0.1631, 0.579, 0.268, 0.6267, 0.268, 0.6267, 0.268, 0.6267, 0.268, 0.6267, 0.268, 0.6267, 0.268, 0.6267, 0.3561, 0.9108, 0.356, 0.9108, 0.356, 0.9108, 0.3561, 0.9108, 0.1631, 0.579, 0.1631, 0.579, 0.1631, 0.579, 0.1631, 0.579, 0.1631, 0.579, 0.1631, 0.579, 0.1631, 0.579, 0.1631, 0.579, 0.2617, 0.6307, 0.2617, 0.6307, 0.2617, 0.6308, 0.2617, 0.6308, 0.1631, 0.5789, 0.1631, 0.5789, 0.1631, 0.5789, 0.268, 0.6267, 0.268, 0.6267, 0.268, 0.6267, 0.268, 0.6267, 0.1631, 0.579, 0.1631, 0.579, 0.1631, 0.579, 0.8313, 0.9872, 0.8313, 0.9872, 0.8313, 0.9872, 0.03967, 0.6134, 0.03968, 0.6134, 0.03968, 0.6134, 0.03968, 0.6134, 0.2751, 0.6259, 0.2751, 0.6259, 0.2751, 0.6259, 0.2617, 0.6307, 0.2617, 0.6307, 0.2617, 0.6308, 0.2617, 0.6307, 0.268, 0.6267, 0.268, 0.6267, 0.268, 0.6267, 0.8313, 0.9872, 0.8313, 0.9872, 0.8313, 0.9872, 0.8313, 0.9872, 0.1631, 0.579, 0.1631, 0.579, 0.1631, 0.579, 0.1631, 0.579, 0.1631, 0.5789, 0.1631, 0.5789, 0.1631, 0.5789, 0.1631, 0.5789, 0.8313, 0.9872, 0.8313, 0.9872, 0.8313, 0.9872, 0.8313, 0.9872, 0.8303, 0.9878, 0.8303, 0.9878, 0.8303, 0.9877, 0.8313, 0.9872, 0.8313, 0.9872, 0.8313, 0.9872, 0.8313, 0.9872, 0.1631, 0.579, 0.1631, 0.579, 0.1631, 0.579, 0.1631, 0.579, 0.1631, 0.579, 0.1631, 0.579, 0.1631, 0.579, 0.1631, 0.579, 0.1631, 0.579, 0.1631, 0.579, 0.268, 0.6267, 0.268, 0.6267, 0.268, 0.6267, 0.1631, 0.579, 0.1631, 0.579, 0.1631, 0.579, 0.1631, 0.579, 0.1631, 0.579, 0.1631, 0.579, 0.1631, 0.5789, 0.1631, 0.5789, 0.1631, 0.5789, 0.1631, 0.5789, 0.1631, 0.579, 0.1631, 0.579, 0.1631, 0.579, 0.1631, 0.579, 0.1631, 0.579, 0.1631, 0.579, 0.1631, 0.579, 0.1631, 0.579, 0.1631, 0.579, 0.2617, 0.6308, 0.2617, 0.6308, 0.2617, 0.6308, 0.2617, 0.6308, 0.2617, 0.6308, 0.2617, 0.6308, 0.2617, 0.6308, 0.2617, 0.6308, 0.1631, 0.579, 0.1631, 0.579, 0.1631, 0.579, 0.1631, 0.579, 0.1631, 0.579, 0.1631, 0.579, 0.1631, 0.579, 0.1631, 0.579, 0.1631, 0.579, 0.1631, 0.579, 0.1631, 0.579, 0.1631, 0.579, 0.08101, 0.5408, 0.08101, 0.5408, 0.08101, 0.5408, 0.081, 0.5408, 0.081, 0.5408, 0.081, 0.5408, 0.081, 0.5408, 0.081, 0.5408, 0.081, 0.5408, 0.081, 0.5408, 0.081, 0.5408, 0.081, 0.5408, 0.081, 0.5408, 0.081, 0.5408, 0.081, 0.5408, 0.081, 0.5408, 0.081, 0.5408, 0.081, 0.5408, 0.081, 0.5408, 0.08089, 0.5406, 0.08089, 0.5406, 0.08089, 0.5406, 0.2617, 0.6307, 0.2617, 0.6308, 0.2617, 0.6307, 0.2617, 0.6307, 0.2617, 0.6308, 0.2617, 0.6308, 0.2617, 0.6307, 0.2617, 0.6307, 0.2617, 0.6308, 0.2617, 0.6308, 0.2617, 0.6308, 0.2617, 0.6308, 0.1631, 0.5789, 0.1631, 0.5789, 0.1631, 0.5789, 0.1631, 0.5789, 0.08089, 0.5406, 0.08089, 0.5406, 0.08089, 0.5406, 0.081, 0.5408, 0.08101, 0.5408, 0.081, 0.5408, 0.081, 0.5408, 0.08101, 0.5408, 0.081, 0.5408, 0.1631, 0.579, 0.1631, 0.579, 0.1631, 0.579, 0.1631, 0.579, 0.1631, 0.5789, 0.1631, 0.5789, 0.1631, 0.5789, 0.03971, 0.6134, 0.03971, 0.6134, 0.03971, 0.6134, 0.03972, 0.6134, 0.03971, 0.6134, 0.03971, 0.6134, 0.03973, 0.6134, 0.03973, 0.6134, 0.03971, 0.6134, 0.03971, 0.6134, 0.0397, 0.6134, 0.03971, 0.6134, 0.03971, 0.6134, 0.03972, 0.6134, 0.03971, 0.6134, 0.03971, 0.6134, 0.03971, 0.6134, 0.03971, 0.6134, 0.03971, 0.6134, 0.03971, 0.6134, 0.2617, 0.6307, 0.2617, 0.6307, 0.2617, 0.6307, 0.2617, 0.6307, 0.1631, 0.579, 0.1631, 0.579, 0.1631, 0.579, 0.1631, 0.579, 0.1712, 0.6104, 0.1713, 0.6104, 0.1713, 0.6104, 0.2626, 0.628, 0.2626, 0.628, 0.2626, 0.628, 0.268, 0.6267, 0.268, 0.6267, 0.268, 0.6267, 0.1631, 0.5789, 0.1631, 0.5789, 0.1631, 0.5789, 0.1631, 0.579, 0.1631, 0.579, 0.1631, 0.579, 0.1631, 0.5789, 0.1631, 0.5789, 0.1631, 0.5789, 0.1631, 0.5789, 0.1631, 0.5789, 0.1631, 0.5789, 0.2679, 0.6266, 0.2679, 0.6266, 0.2679, 0.6266, 0.268, 0.6267, 0.268, 0.6267, 0.268, 0.6267, 0.268, 0.6267, 0.1631, 0.579, 0.1631, 0.579, 0.1631, 0.579, 0.1631, 0.579, 0.1631, 0.579, 0.1631, 0.579, 0.1631, 0.579, 0.1631, 0.579, 0.268, 0.6267, 0.268, 0.6267, 0.268, 0.6267, 0.268, 0.6267, 0.1631, 0.5789, 0.1631, 0.5789, 0.1631, 0.5789, 0.1631, 0.5789, 0.1631, 0.5789, 0.1631, 0.5789, 0.1631, 0.5789, 0.1631, 0.579, 0.1631, 0.579, 0.1631, 0.579, 0.1631, 0.5789, 0.1631, 0.5789, 0.1631, 0.5789, 0.1631, 0.5789, 0.1631, 0.5789, 0.1631, 0.5789, 0.1631, 0.5789, 0.1631, 0.5789, 0.1631, 0.5789, 0.1631, 0.5789, 0.1631, 0.5789, 0.1631, 0.5789, 0.1631, 0.5789, 0.1631, 0.5789, 0.1631, 0.5789, 0.1631, 0.5789, 0.1631, 0.5789, 0.1631, 0.5789, 0.1631, 0.5789, 0.1631, 0.5789, 0.1631, 0.5789, 0.1631, 0.579, 0.1631, 0.579, 0.1631, 0.579, 0.2679, 0.6266, 0.2679, 0.6266, 0.2679, 0.6266, 0.1631, 0.579, 0.1631, 0.579, 0.1631, 0.579, 0.1631, 0.579, 0.268, 0.6267, 0.268, 0.6267, 0.268, 0.6267, 0.1631, 0.579, 0.1631, 0.579, 0.1631, 0.579, 0.268, 0.6267, 0.268, 0.6267, 0.268, 0.6267, 0.268, 0.6267, 0.268, 0.6267, 0.268, 0.6267, 0.268, 0.6267, 0.1631, 0.579, 0.1631, 0.579, 0.1631, 0.579, 0.2675, 0.6285, 0.2675, 0.6285, 0.2675, 0.6285, 0.2675, 0.6285, 0.1631, 0.579, 0.1631, 0.579, 0.1631, 0.579, 0.1631, 0.579, 0.1631, 0.579, 0.1631, 0.579, 0.268, 0.6267, 0.268, 0.6267, 0.268, 0.6267, 0.1631, 0.579, 0.1631, 0.579, 0.1631, 0.579, 0.1631, 0.579, 0.1631, 0.579, 0.1631, 0.579, 0.268, 0.6267, 0.268, 0.6267, 0.268, 0.6267, 0.268, 0.6267, 0.1631, 0.579, 0.1631, 0.579, 0.1631, 0.579, 0.1631, 0.579, 0.1631, 0.579, 0.1631, 0.579, 0.1631, 0.579, 0.1631, 0.579, 0.1631, 0.579, 0.1631, 0.579, 0.1631, 0.579, 0.1631, 0.579, 0.1631, 0.5789, 0.1631, 0.5789, 0.1631, 0.5789, 0.2659, 0.6012, 0.2659, 0.6012, 0.2659, 0.6012, 0.2659, 0.6012, 0.1631, 0.579, 0.1631, 0.579, 0.1631, 0.579, 0.268, 0.6267, 0.268, 0.6267, 0.268, 0.6267, 0.268, 0.6267, 0.1631, 0.579, 0.1631, 0.579, 0.1631, 0.579, 0.1631, 0.579, 0.268, 0.6267, 0.268, 0.6267, 0.268, 0.6267, 0.268, 0.6267, 0.2675, 0.6285, 0.2675, 0.6285, 0.2675, 0.6285, 0.2675, 0.6285, 0.1631, 0.579, 0.1631, 0.579, 0.1631, 0.579, 0.1631, 0.579, 0.1631, 0.579, 0.1631, 0.579, 0.1307, 0.5921, 0.1307, 0.5921, 0.1307, 0.5921, 0.1631, 0.579, 0.1631, 0.579, 0.1631, 0.579, 0.1631, 0.579, 0.1631, 0.579, 0.1631, 0.579, 0.1631, 0.579, 0.1631, 0.579, 0.1631, 0.579, 0.1631, 0.579, 0.1631, 0.579, 0.1631, 0.579, 0.1631, 0.579, 0.2751, 0.6258, 0.2751, 0.6258, 0.2751, 0.6258, 0.2675, 0.6285, 0.2675, 0.6285, 0.2675, 0.6285, 0.2675, 0.6285, 0.1631, 0.579, 0.1631, 0.579, 0.1631, 0.579, 0.2659, 0.6012, 0.2659, 0.6012, 0.2659, 0.6012, 0.2659, 0.6012, 0.2675, 0.6285, 0.2675, 0.6285, 0.2675, 0.6285, 0.2675, 0.6285, 0.1631, 0.579, 0.1631, 0.579, 0.1631, 0.579, 0.2675, 0.6285, 0.2675, 0.6285, 0.2675, 0.6285, 0.2675, 0.6285, 0.1307, 0.5921, 0.1307, 0.5921, 0.1307, 0.5921, 0.1631, 0.579, 0.1631, 0.579, 0.1631, 0.579, 0.1307, 0.5921, 0.1307, 0.5921, 0.1307, 0.5921, 0.1307, 0.5921, 0.1307, 0.5921, 0.1307, 0.5921, 0.1307, 0.5921, 0.1307, 0.5921, 0.1307, 0.5921, 0.1307, 0.5921, 0.1307, 0.5921, 0.1307, 0.5921, 0.1307, 0.5921, 0.1307, 0.5921, 0.1307, 0.5921, 0.2659, 0.6012, 0.2659, 0.6012, 0.2659, 0.6012, 0.2659, 0.6012, 0.2659, 0.6012, 0.2659, 0.6012, 0.2659, 0.6012, 0.2659, 0.6012])
me_cube.materials.append(mat_material)
me_cube.use_remesh_preserve_volume = False
me_cube.use_remesh_preserve_attributes = False
me_cube.use_mirror_vertex_groups = False
me_cube.update()
arm_armature = bpy.data.armatures.new('Armature')  # bones are not reproduced

# ---- objects
ob_hemi_006 = bpy.data.objects.new('Hemi.006', light_hemi_006)
ob_hemi_005 = bpy.data.objects.new('Hemi.005', light_hemi_005)
ob_hemi_004 = bpy.data.objects.new('Hemi.004', light_hemi_004)
ob_hemi_003 = bpy.data.objects.new('Hemi.003', light_hemi_003)
ob_hemi_002 = bpy.data.objects.new('Hemi.002', light_hemi_002)
ob_hemi_001 = bpy.data.objects.new('Hemi.001', light_hemi_001)
ob_hemi = bpy.data.objects.new('Hemi', light_hemi)
ob_armature = bpy.data.objects.new('Armature', arm_armature)
ob_cube = bpy.data.objects.new('Cube', me_cube)
ob_lamp = bpy.data.objects.new('Lamp', light_lamp)
ob_camera = bpy.data.objects.new('Camera', cam_camera)

# ---- transforms, parenting, visibility, modifiers, constraints
ob_hemi_006.location = (-7.773, -12.28, -3.736)
ob_hemi_006.lineart.crease_threshold = 0.0
ob_hemi_005.location = (6.957, -12.28, -3.264)
ob_hemi_005.lineart.crease_threshold = 0.0
ob_hemi_004.location = (-0.2577, -12.28, 11.77)
ob_hemi_004.lineart.crease_threshold = 0.0
ob_hemi_003.location = (-11.51, 10.74, 11.77)
ob_hemi_003.lineart.crease_threshold = 0.0
ob_hemi_002.location = (10.82, 11.17, 11.77)
ob_hemi_002.lineart.crease_threshold = 0.0
ob_hemi_001.location = (12.45, -2.362, 11.77)
ob_hemi_001.lineart.crease_threshold = 0.0
ob_hemi.location = (-9.577, -1.074, 11.77)
ob_hemi.lineart.crease_threshold = 0.0
ob_armature.location = (0.0, 5.0, 0.0)
ob_armature.show_in_front = True
ob_armature.lineart.crease_threshold = 0.0
ob_cube.parent = ob_armature
ob_cube.matrix_parent_inverse = Matrix(((1.0, 0.0, 0.0, -0.0), (0.0, 1.0, 0.0, -5.0), (0.0, 0.0, 1.0, -0.0), (0.0, 0.0, 0.0, 1.0)))
ob_cube.location = (0.0, 0.0, 0.0)
ob_cube.lock_rotations_4d = False
ob_cube.empty_display_type = 'ARROWS'
ob_cube.lineart.crease_threshold = 0.0
_vg = ob_cube.vertex_groups.new(name='Body1')
for _i, _w in zip([0, 1, 2, 3, 4, 5, 7, 8, 9, 10, 11, 12, 13, 14, 15, 16, 17, 19, 21, 22, 23, 24, 25, 26, 27, 28, 29, 31, 32, 33, 34, 35, 36, 38, 39, 40, 42, 45, 46, 47, 49, 50, 52, 53, 54, 55, 56, 57, 58, 59, 60, 61, 62, 63, 66, 67, 68, 70, 71, 73, 74, 75, 76, 77, 78, 79, 80, 81, 82, 83, 84, 85, 86, 87, 88, 89, 90, 91, 92, 93, 94, 95, 97, 98, 99, 100, 101, 102, 103, 104, 105, 106, 107, 108, 109, 110, 111, 112, 113, 114, 115, 117, 118, 119, 120, 121, 122, 123, 124, 125, 126, 127, 129, 131, 132, 133, 134, 135, 136, 137, 138, 139, 141, 142, 143, 144, 145, 146, 148, 149, 150, 152, 155, 156, 157, 159, 160, 162, 163, 164, 165, 166, 167, 168, 169, 170, 171, 172, 173, 176, 177, 178, 180, 181, 183, 184, 185, 186, 187, 188, 189, 190, 191, 192, 194, 198, 200, 201, 203, 204, 209, 210, 212, 213, 216, 217, 219, 220, 222, 223, 225, 226, 227, 228, 229, 230, 231, 232, 233, 234, 236, 237, 238, 239, 240, 241, 242, 243, 244, 245, 246, 247, 248], [0.9167, 0.05354, 0.05734, 0.9783, 0.9058, 0.111, 0.946, 0.669, 0.2001, 0.6496, 0.3269, 0.3346, 0.4078, 0.05312, 0.7593, 0.1771, 0.5113, 0.1978, 0.04215, 0.7692, 0.05467, 0.07592, 0.08651, 0.4453, 0.05498, 0.8974, 0.2416, 0.654, 0.1341, 0.2627, 0.07526, 0.06054, 0.1527, 0.1187, 0.08525, 0.4863, 0.001567, 0.06965, 0.02271, 0.001727, 0.0817, 0.2276, 0.07848, 0.1418, 0.01812, 0.05595, 0.09723, 0.1185, 0.08553, 0.003825, 0.03662, 0.0908, 0.07087, 0.04603, 0.09478, 0.0747, 0.008227, 0.03024, 0.0172, 0.06482, 0.8616, 0.3509, 0.6933, 0.9209, 0.9365, 0.6545, 0.9329, 0.5096, 0.6326, 0.5659, 0.2637, 0.4063, 0.683, 0.7265, 0.7517, 0.8513, 0.9296, 0.8833, 0.8691, 0.2056, 0.1451, 0.1827, 0.3942, 0.2473, 0.2847, 0.1576, 0.1128, 0.1886, 0.2688, 0.1589, 0.3334, 0.1838, 0.2589, 0.2781, 0.36, 0.9167, 0.05354, 0.05734, 0.9783, 0.9058, 0.111, 0.946, 0.669, 0.2001, 0.6497, 0.327, 0.3346, 0.4078, 0.05318, 0.7594, 0.1775, 0.5113, 0.1981, 0.04218, 0.7692, 0.05468, 0.07593, 0.08668, 0.4455, 0.05505, 0.8974, 0.2416, 0.6541, 0.1341, 0.2628, 0.07664, 0.06057, 0.1539, 0.1188, 0.0853, 0.4863, 0.001609, 0.06969, 0.02272, 0.001731, 0.08171, 0.2277, 0.07819, 0.1418, 0.0206, 0.05598, 0.09972, 0.1193, 0.08612, 0.003698, 0.03766, 0.09248, 0.07169, 0.04686, 0.09561, 0.07525, 0.008351, 0.03121, 0.01785, 0.06486, 0.8616, 0.3511, 0.6934, 0.9209, 0.9365, 0.6545, 0.8113, 0.9329, 0.9935, 0.9455, 0.8293, 0.6544, 0.9245, 0.5096, 0.6327, 0.566, 0.1183, 0.2637, 0.4065, 0.683, 0.7265, 0.3428, 0.5552, 0.6841, 0.9156, 0.7518, 0.9414, 0.8513, 0.9296, 0.8833, 0.8691, 0.2057, 0.3056, 0.1453, 0.1829, 0.3944, 0.2478, 0.2852, 0.1577, 0.1127, 0.1895, 0.2693, 0.159, 0.3335, 0.184, 0.2593, 0.2786, 0.3603]): _vg.add([_i], _w, 'REPLACE')
_vg = ob_cube.vertex_groups.new(name='LowerJaw')
for _i, _w in zip([1, 2, 4, 5, 6, 8, 9, 10, 11, 12, 13, 16, 19, 21, 23, 24, 25, 27, 29, 30, 31, 32, 33, 34, 35, 37, 38, 39, 42, 43, 44, 45, 46, 47, 48, 49, 55, 56, 60, 61, 72, 73, 75, 79, 82, 83, 99, 111, 112, 114, 115, 116, 118, 119, 120, 121, 122, 123, 126, 129, 131, 133, 134, 135, 137, 139, 140, 141, 142, 143, 144, 145, 147, 148, 149, 152, 153, 154, 155, 156, 157, 158, 159, 165, 166, 170, 171, 182, 183, 185, 189, 193, 195, 196, 202, 204, 206, 207, 209, 214, 215, 238], [0.8555, 0.895, 0.04302, 0.7934, 0.9747, 0.1208, 0.2249, 0.1533, 0.3426, 0.1585, 0.2397, 0.04245, 0.05867, 0.0986, 0.8455, 0.7745, 0.07758, 0.06994, 0.4079, 0.9547, 0.06837, 0.2363, 0.1033, 0.01182, 0.1106, 0.9774, 0.1286, 0.1424, 0.04267, 0.004674, 0.9553, 0.1207, 0.8957, 0.9248, 0.9282, 0.2228, 0.09871, 0.04459, 0.005223, 0.02049, 0.9798, 0.1159, 0.04875, 0.1041, 0.0615, 0.02538, 0.001082, 0.8555, 0.895, 0.04302, 0.7934, 0.9747, 0.1208, 0.2249, 0.1533, 0.3426, 0.1585, 0.2397, 0.04259, 0.05874, 0.09861, 0.8456, 0.7745, 0.07781, 0.07003, 0.4079, 0.9547, 0.06839, 0.2363, 0.1034, 0.01205, 0.1107, 0.9774, 0.1288, 0.1425, 0.0427, 0.004699, 0.9553, 0.1208, 0.8957, 0.9248, 0.9282, 0.2228, 0.09874, 0.04452, 0.005358, 0.02084, 0.9798, 0.116, 0.04882, 0.1042, 0.9537, 0.9777, 0.9963, 0.9741, 0.06151, 0.9915, 0.9947, 0.02542, 0.1349, 0.03764, 0.001151]): _vg.add([_i], _w, 'REPLACE')
_vg = ob_cube.vertex_groups.new(name='MouthMiddle')
for _i, _w in zip([0, 1, 2, 4, 5, 8, 9, 10, 11, 12, 13, 14, 15, 16, 17, 18, 19, 20, 21, 22, 23, 24, 25, 26, 27, 28, 29, 30, 31, 32, 33, 34, 35, 36, 38, 39, 40, 41, 42, 43, 45, 46, 47, 48, 49, 50, 51, 52, 53, 54, 55, 56, 57, 58, 59, 60, 61, 62, 63, 64, 65, 66, 67, 68, 69, 70, 71, 73, 74, 75, 76, 79, 81, 82, 83, 84, 85, 86, 87, 88, 89, 91, 92, 93, 94, 95, 96, 97, 98, 99, 100, 101, 102, 103, 104, 105, 106, 107, 108, 109, 110, 111, 112, 114, 115, 118, 119, 120, 121, 122, 123, 124, 125, 126, 127, 128, 129, 130, 131, 132, 133, 134, 135, 136, 137, 138, 139, 140, 141, 142, 143, 144, 145, 146, 148, 149, 150, 151, 152, 153, 155, 156, 157, 158, 159, 160, 161, 162, 163, 164, 165, 166, 167, 168, 169, 170, 171, 172, 173, 174, 175, 176, 177, 178, 179, 180, 181, 183, 184, 185, 186, 189, 190, 198, 200, 203, 204, 205, 209, 210, 211, 212, 213, 214, 215, 216, 217, 219, 220, 222, 225, 227, 229, 230, 231, 232, 233, 234, 235, 236, 237, 238, 239, 240, 241, 242, 243, 244, 245, 246, 247, 248], [0.004504, 0.06392, 0.03158, 0.01642, 0.08282, 0.1569, 0.4585, 0.1619, 0.2946, 0.4196, 0.3047, 0.009287, 0.05108, 0.4625, 0.0568, 0.1527, 0.4946, 0.09943, 0.2114, 0.02513, 0.06529, 0.09977, 0.5078, 0.1819, 0.3889, 0.009577, 0.2139, 0.005507, 0.1752, 0.4466, 0.4903, 0.313, 0.2438, 0.2928, 0.5173, 0.3122, 0.05191, 0.1922, 0.1249, 0.1025, 0.2672, 0.0394, 0.01536, 0.01425, 0.4981, 0.02845, 0.01272, 0.08918, 0.088, 0.06387, 0.2241, 0.4, 0.3077, 0.2057, 0.09393, 0.3437, 0.3406, 0.2624, 0.1951, 0.2155, 0.2198, 0.2943, 0.2202, 0.1222, 0.07682, 0.2815, 0.2138, 0.2554, 0.008668, 0.3817, 0.1072, 0.171, 0.06317, 0.1849, 0.1954, 0.07419, 0.1147, 0.1058, 0.05544, 0.02531, 0.01151, 0.01496, 0.036, 0.02336, 0.1323, 0.1452, 0.1119, 0.1454, 0.2194, 0.2609, 0.1007, 0.102, 0.2742, 0.2356, 0.1255, 0.1157, 0.1326, 0.2221, 0.2492, 0.1688, 0.004519, 0.06391, 0.03158, 0.01643, 0.08282, 0.1569, 0.4585, 0.1619, 0.2946, 0.4196, 0.3047, 0.009492, 0.05111, 0.4627, 0.05686, 0.1527, 0.4947, 0.09948, 0.2114, 0.02516, 0.06528, 0.09976, 0.5075, 0.1821, 0.3888, 0.009602, 0.2139, 0.005506, 0.1752, 0.4465, 0.4903, 0.3146, 0.2438, 0.2937, 0.5171, 0.3122, 0.05196, 0.1924, 0.1249, 0.1025, 0.2671, 0.03939, 0.01535, 0.01424, 0.4981, 0.02854, 0.01274, 0.08953, 0.08824, 0.0646, 0.2241, 0.4036, 0.307, 0.2056, 0.09301, 0.3443, 0.3426, 0.2629, 0.1951, 0.2155, 0.2199, 0.2942, 0.2201, 0.1216, 0.07684, 0.2819, 0.2139, 0.2554, 0.008689, 0.3819, 0.1072, 0.171, 0.009339, 0.006634, 0.02287, 0.06324, 0.185, 0.007662, 0.1955, 0.00324, 0.03409, 0.07433, 0.1149, 0.7142, 0.1523, 0.1058, 0.05547, 0.02483, 0.02795, 0.02037, 0.02535, 0.01154, 0.01498, 0.03604, 0.02346, 0.02338, 0.1327, 0.1455, 0.1118, 0.1456, 0.2198, 0.2612, 0.101, 0.1023, 0.275, 0.2359, 0.1258, 0.1159, 0.1329, 0.2224, 0.2495, 0.169]): _vg.add([_i], _w, 'REPLACE')
_vg = ob_cube.vertex_groups.new(name='Head')
for _i, _w in zip([0, 7, 8, 9, 10, 12, 13, 14, 15, 16, 17, 18, 19, 20, 22, 25, 26, 27, 28, 31, 32, 33, 34, 35, 36, 38, 39, 40, 41, 42, 43, 45, 50, 51, 52, 53, 54, 55, 56, 57, 58, 59, 60, 61, 62, 63, 64, 65, 66, 67, 68, 69, 70, 71, 73, 74, 75, 76, 77, 78, 79, 80, 81, 82, 83, 84, 85, 86, 87, 88, 89, 90, 91, 92, 93, 94, 95, 96, 97, 98, 99, 100, 101, 102, 103, 104, 105, 106, 107, 108, 109, 110, 117, 118, 119, 120, 122, 123, 124, 125, 126, 127, 128, 129, 130, 132, 135, 136, 137, 138, 141, 142, 143, 144, 145, 146, 148, 149, 150, 151, 152, 153, 155, 160, 161, 162, 163, 164, 165, 166, 167, 168, 169, 170, 171, 172, 173, 174, 175, 176, 177, 178, 179, 180, 181, 183, 184, 185, 186, 187, 188, 189, 190, 191, 194, 197, 198, 200, 201, 203, 204, 205, 209, 210, 212, 213, 216, 217, 218, 219, 220, 221, 222, 223, 225, 226, 227, 228, 229, 230, 231, 232, 233, 234, 235, 236, 237, 238, 239, 240, 241, 242, 243, 244, 245, 246, 247, 248], [0.02475, 0.02208, 0.03761, 0.05034, 0.002447, 0.05702, 0.0149, 0.9039, 0.1725, 0.2596, 0.4151, 0.623, 0.1964, 0.106, 0.1809, 0.2052, 0.3272, 0.1056, 0.05993, 0.08889, 0.06315, 0.1037, 0.4634, 0.02921, 0.4713, 0.1282, 0.05959, 0.4463, 0.275, 0.01944, 0.0403, 0.04781, 0.7202, 0.9208, 0.7907, 0.741, 0.8574, 0.03606, 0.3467, 0.4616, 0.6118, 0.8017, 0.4041, 0.4247, 0.5318, 0.6285, 0.5385, 0.3437, 0.4776, 0.5856, 0.7472, 0.1913, 0.4845, 0.5794, 0.03667, 0.0989, 0.1869, 0.1648, 0.03639, 0.03114, 0.05892, 0.03645, 0.4089, 0.1062, 0.183, 0.6398, 0.4491, 0.1778, 0.1997, 0.1984, 0.1073, 0.04132, 0.07107, 0.07025, 0.7451, 0.681, 0.6316, 0.7105, 0.4248, 0.4817, 0.3915, 0.7102, 0.7462, 0.4627, 0.439, 0.6775, 0.5195, 0.6458, 0.4666, 0.4127, 0.4306, 0.02469, 0.02205, 0.03741, 0.0502, 0.002321, 0.05684, 0.01472, 0.9036, 0.1724, 0.2584, 0.415, 0.6231, 0.1955, 0.1059, 0.1809, 0.2047, 0.3265, 0.1054, 0.05989, 0.08869, 0.06299, 0.1033, 0.4603, 0.02906, 0.4682, 0.1279, 0.05947, 0.4461, 0.2747, 0.01935, 0.0402, 0.04762, 0.7201, 0.9206, 0.7906, 0.7405, 0.854, 0.03591, 0.3408, 0.4595, 0.6106, 0.8042, 0.403, 0.4208, 0.53, 0.6282, 0.5385, 0.3435, 0.4755, 0.5847, 0.7487, 0.1913, 0.4836, 0.5791, 0.03651, 0.09887, 0.1863, 0.1645, 0.03634, 0.03111, 0.05879, 0.1493, 0.03642, 0.02354, 0.9679, 0.1331, 0.2977, 0.05267, 0.4087, 0.1059, 0.733, 0.1826, 0.8444, 0.6395, 0.4486, 0.1775, 0.1995, 0.9446, 0.6081, 0.3939, 0.09253, 0.2696, 0.05969, 0.1984, 0.02927, 0.1072, 0.04128, 0.07102, 0.07018, 0.745, 0.6463, 0.6802, 0.6307, 0.7107, 0.4242, 0.4805, 0.3903, 0.7096, 0.7458, 0.4602, 0.4378, 0.6768, 0.519, 0.645, 0.4654, 0.4115, 0.4298]): _vg.add([_i], _w, 'REPLACE')
_vg = ob_cube.vertex_groups.new(name='UpperJaw')
for _i, _w in zip([9, 12, 16, 18, 19, 20, 21, 23, 24, 25, 27, 29, 32, 33, 34, 35, 36, 38, 39, 41, 42, 43, 45, 49, 51, 52, 54, 55, 56, 57, 58, 59, 60, 61, 62, 63, 64, 65, 66, 67, 68, 69, 70, 71, 73, 75, 94, 95, 96, 98, 99, 101, 102, 103, 104, 106, 107, 108, 119, 122, 126, 128, 129, 130, 131, 133, 134, 135, 137, 139, 142, 143, 144, 145, 146, 148, 149, 151, 152, 153, 155, 159, 161, 162, 164, 165, 166, 167, 168, 169, 170, 171, 172, 173, 174, 175, 176, 177, 178, 179, 180, 181, 183, 185, 199, 205, 208, 211, 214, 215, 218, 221, 224, 233, 234, 235, 237, 238, 240, 241, 242, 243, 245, 246, 247], [0.06618, 0.01066, 0.05464, 0.2069, 0.05254, 1.0, 0.8955, 0.006786, 0.02901, 0.1229, 1.0, 0.1211, 0.1199, 0.02998, 0.1174, 0.5454, 0.06521, 0.1072, 1.0, 0.5019, 1.0, 1.0, 1.0, 0.1877, 0.02184, 0.02045, 0.03124, 1.0, 0.1087, 0.08823, 0.08371, 0.07182, 0.1812, 0.1086, 0.1133, 0.1146, 0.2244, 0.4074, 0.1109, 0.1056, 0.09415, 0.7215, 0.1721, 0.1589, 1.0, 0.01221, 0.01337, 0.007866, 0.1626, 0.01779, 0.02465, 0.01276, 0.05567, 0.02078, 0.006595, 0.004065, 0.01748, 0.02285, 0.06627, 0.01083, 0.05507, 0.2067, 0.05287, 1.0, 0.8873, 0.006806, 0.02905, 0.1269, 1.0, 0.1211, 0.12, 0.0303, 0.1175, 0.5815, 0.06617, 0.1075, 1.0, 0.5467, 1.0, 1.0, 1.0, 0.1877, 0.02189, 0.02054, 0.03382, 1.0, 0.1086, 0.08956, 0.08432, 0.07029, 0.2115, 0.1088, 0.1135, 0.1144, 0.2242, 0.4073, 0.1116, 0.106, 0.09312, 0.7215, 0.1721, 0.1587, 1.0, 0.01262, 0.981, 0.234, 0.962, 0.9301, 0.1277, 1.0, 0.02004, 0.8912, 0.9788, 0.01389, 0.008406, 0.1624, 0.01855, 0.02547, 0.01301, 0.05645, 0.02158, 0.007066, 0.004549, 0.01823, 0.02366]): _vg.add([_i], _w, 'REPLACE')
_m = ob_cube.modifiers.new('Armature', 'ARMATURE')
_m.object = ob_armature
ob_lamp.location = (4.076, 1.005, 5.904)
ob_lamp.rotation_euler = (0.6503, 0.05522, 1.866)
ob_lamp.lock_rotations_4d = False
ob_lamp.empty_display_type = 'ARROWS'
ob_lamp.color = (0.0, 0.0, 0.0, 0.0)
ob_lamp.lineart.crease_threshold = 0.0
ob_camera.location = (7.481, -6.508, 5.344)
ob_camera.rotation_euler = (1.109, 0.01082, 0.8149)
ob_camera.lock_rotations_4d = False
ob_camera.empty_display_type = 'ARROWS'
ob_camera.color = (0.0, 0.0, 0.0, 0.0)
ob_camera.display_type = 'WIRE'
ob_camera.lineart.crease_threshold = 0.0

# ---- collection membership
col_collection_1.objects.link(ob_hemi_006)
col_collection_1.objects.link(ob_hemi_005)
col_collection_1.objects.link(ob_hemi_004)
col_collection_1.objects.link(ob_hemi_003)
col_collection_1.objects.link(ob_hemi_002)
col_collection_1.objects.link(ob_hemi_001)
col_collection_1.objects.link(ob_hemi)
col_collection_1.objects.link(ob_armature)
col_collection_1.objects.link(ob_cube)
col_collection_1.objects.link(ob_lamp)
col_collection_1.objects.link(ob_camera)

# ---- scene / render settings (as saved in the file)
scene.camera = ob_camera
scene.frame_start = 1; scene.frame_end = 60; scene.frame_set(1)
scene.render.engine = 'BLENDER_EEVEE_NEXT'
scene.render.resolution_percentage = 50
scene.render.dither_intensity = 0.0
scene.cycles.use_denoising = False
scene.cycles.samples = 128
scene.cycles.sampling_pattern = 'TABULATED_SOBOL'
scene.cycles.light_sampling_threshold = 0.0
scene.cycles.use_adaptive_sampling = False
scene.cycles.use_light_tree = False
scene.cycles.blur_glossy = 0.0
scene.cycles.sample_clamp_indirect = 0.0
scene.view_settings.view_transform = 'Standard'
bpy.context.view_layer.update()
